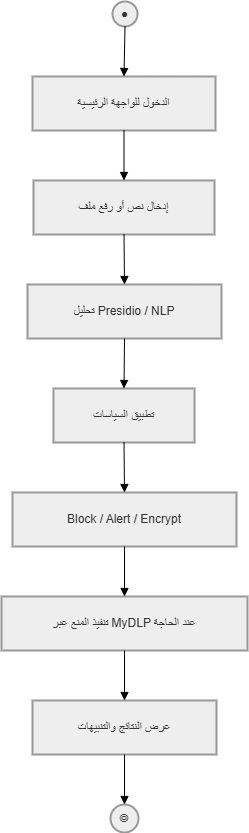

The diagram above was exported from draw.io. Its source (the exported page's mxGraphModel, read from the mxfile embedded in the PNG):
<mxGraphModel dx="3033" dy="1825" grid="1" gridSize="10" guides="1" tooltips="1" connect="1" arrows="1" fold="1" page="1" pageScale="1" pageWidth="850" pageHeight="1100" math="0" shadow="0">
  <root>
    <mxCell id="0" />
    <mxCell id="1" parent="0" />
    <mxCell id="obWhr5NGefyxn13rMV1t-33" parent="1" style="ellipse;aspect=fixed;strokeWidth=2;whiteSpace=wrap;fillColor=light-dark(#eeeeee,#1f2020);strokeColor=light-dark(#999999,#cccccc);fontColor=light-dark(#333333,#cccccc);" value="●" vertex="1">
      <mxGeometry height="25" width="25" x="131" y="20" as="geometry" />
    </mxCell>
    <mxCell id="obWhr5NGefyxn13rMV1t-34" parent="1" style="whiteSpace=wrap;strokeWidth=2;fillColor=light-dark(#eeeeee,#1f2020);strokeColor=light-dark(#999999,#cccccc);fontColor=light-dark(#333333,#cccccc);" value="الدخول للواجهة الرئيسية" vertex="1">
      <mxGeometry height="54" width="183" x="51" y="95" as="geometry" />
    </mxCell>
    <mxCell id="obWhr5NGefyxn13rMV1t-35" parent="1" style="whiteSpace=wrap;strokeWidth=2;fillColor=light-dark(#eeeeee,#1f2020);strokeColor=light-dark(#999999,#cccccc);fontColor=light-dark(#333333,#cccccc);" value="إدخال نص أو رفع ملف" vertex="1">
      <mxGeometry height="54" width="181" x="52" y="199" as="geometry" />
    </mxCell>
    <mxCell id="obWhr5NGefyxn13rMV1t-36" parent="1" style="whiteSpace=wrap;strokeWidth=2;fillColor=light-dark(#eeeeee,#1f2020);strokeColor=light-dark(#999999,#cccccc);fontColor=light-dark(#333333,#cccccc);" value="تحليل Presidio / NLP" vertex="1">
      <mxGeometry height="54" width="194" x="46" y="303" as="geometry" />
    </mxCell>
    <mxCell id="obWhr5NGefyxn13rMV1t-37" parent="1" style="whiteSpace=wrap;strokeWidth=2;fillColor=light-dark(#eeeeee,#1f2020);strokeColor=light-dark(#999999,#cccccc);fontColor=light-dark(#333333,#cccccc);" value="تطبيق السياسات" vertex="1">
      <mxGeometry height="54" width="141" x="72" y="407" as="geometry" />
    </mxCell>
    <mxCell id="obWhr5NGefyxn13rMV1t-38" parent="1" style="whiteSpace=wrap;strokeWidth=2;fillColor=light-dark(#eeeeee,#1f2020);strokeColor=light-dark(#999999,#cccccc);fontColor=light-dark(#333333,#cccccc);" value="Block / Alert / Encrypt" vertex="1">
      <mxGeometry height="54" width="224" x="31" y="511" as="geometry" />
    </mxCell>
    <mxCell id="obWhr5NGefyxn13rMV1t-39" parent="1" style="whiteSpace=wrap;strokeWidth=2;fillColor=light-dark(#eeeeee,#1f2020);strokeColor=light-dark(#999999,#cccccc);fontColor=light-dark(#333333,#cccccc);" value="تنفيذ المنع عبر MyDLP عند الحاجة" vertex="1">
      <mxGeometry height="54" width="246" x="20" y="615" as="geometry" />
    </mxCell>
    <mxCell id="obWhr5NGefyxn13rMV1t-40" parent="1" style="whiteSpace=wrap;strokeWidth=2;fillColor=light-dark(#eeeeee,#1f2020);strokeColor=light-dark(#999999,#cccccc);fontColor=light-dark(#333333,#cccccc);" value="عرض النتائج والتنبيهات" vertex="1">
      <mxGeometry height="54" width="184" x="51" y="719" as="geometry" />
    </mxCell>
    <mxCell id="obWhr5NGefyxn13rMV1t-41" parent="1" style="ellipse;aspect=fixed;strokeWidth=2;whiteSpace=wrap;fillColor=light-dark(#eeeeee,#1f2020);strokeColor=light-dark(#999999,#cccccc);fontColor=light-dark(#333333,#cccccc);" value="◎" vertex="1">
      <mxGeometry height="28" width="28" x="129" y="823" as="geometry" />
    </mxCell>
    <mxCell id="obWhr5NGefyxn13rMV1t-42" edge="1" parent="1" source="obWhr5NGefyxn13rMV1t-33" style="curved=1;startArrow=none;endArrow=block;exitX=0.49;exitY=0.99;entryX=0.5;entryY=-0.01;rounded=0;" target="obWhr5NGefyxn13rMV1t-34" value="">
      <mxGeometry relative="1" as="geometry">
        <Array as="points" />
      </mxGeometry>
    </mxCell>
    <mxCell id="obWhr5NGefyxn13rMV1t-43" edge="1" parent="1" source="obWhr5NGefyxn13rMV1t-34" style="curved=1;startArrow=none;endArrow=block;exitX=0.5;exitY=0.99;entryX=0.5;entryY=-0.01;rounded=0;" target="obWhr5NGefyxn13rMV1t-35" value="">
      <mxGeometry relative="1" as="geometry">
        <Array as="points" />
      </mxGeometry>
    </mxCell>
    <mxCell id="obWhr5NGefyxn13rMV1t-44" edge="1" parent="1" source="obWhr5NGefyxn13rMV1t-35" style="curved=1;startArrow=none;endArrow=block;exitX=0.5;exitY=0.99;entryX=0.5;entryY=-0.01;rounded=0;" target="obWhr5NGefyxn13rMV1t-36" value="">
      <mxGeometry relative="1" as="geometry">
        <Array as="points" />
      </mxGeometry>
    </mxCell>
    <mxCell id="obWhr5NGefyxn13rMV1t-45" edge="1" parent="1" source="obWhr5NGefyxn13rMV1t-36" style="curved=1;startArrow=none;endArrow=block;exitX=0.5;exitY=0.99;entryX=0.5;entryY=-0.01;rounded=0;" target="obWhr5NGefyxn13rMV1t-37" value="">
      <mxGeometry relative="1" as="geometry">
        <Array as="points" />
      </mxGeometry>
    </mxCell>
    <mxCell id="obWhr5NGefyxn13rMV1t-46" edge="1" parent="1" source="obWhr5NGefyxn13rMV1t-37" style="curved=1;startArrow=none;endArrow=block;exitX=0.5;exitY=0.99;entryX=0.5;entryY=-0.01;rounded=0;" target="obWhr5NGefyxn13rMV1t-38" value="">
      <mxGeometry relative="1" as="geometry">
        <Array as="points" />
      </mxGeometry>
    </mxCell>
    <mxCell id="obWhr5NGefyxn13rMV1t-47" edge="1" parent="1" source="obWhr5NGefyxn13rMV1t-38" style="curved=1;startArrow=none;endArrow=block;exitX=0.5;exitY=0.99;entryX=0.5;entryY=-0.01;rounded=0;" target="obWhr5NGefyxn13rMV1t-39" value="">
      <mxGeometry relative="1" as="geometry">
        <Array as="points" />
      </mxGeometry>
    </mxCell>
    <mxCell id="obWhr5NGefyxn13rMV1t-48" edge="1" parent="1" source="obWhr5NGefyxn13rMV1t-39" style="curved=1;startArrow=none;endArrow=block;exitX=0.5;exitY=0.99;entryX=0.5;entryY=-0.01;rounded=0;" target="obWhr5NGefyxn13rMV1t-40" value="">
      <mxGeometry relative="1" as="geometry">
        <Array as="points" />
      </mxGeometry>
    </mxCell>
    <mxCell id="obWhr5NGefyxn13rMV1t-49" edge="1" parent="1" source="obWhr5NGefyxn13rMV1t-40" style="curved=1;startArrow=none;endArrow=block;exitX=0.5;exitY=0.99;entryX=0.51;entryY=-0.01;rounded=0;" target="obWhr5NGefyxn13rMV1t-41" value="">
      <mxGeometry relative="1" as="geometry">
        <Array as="points" />
      </mxGeometry>
    </mxCell>
  </root>
</mxGraphModel>